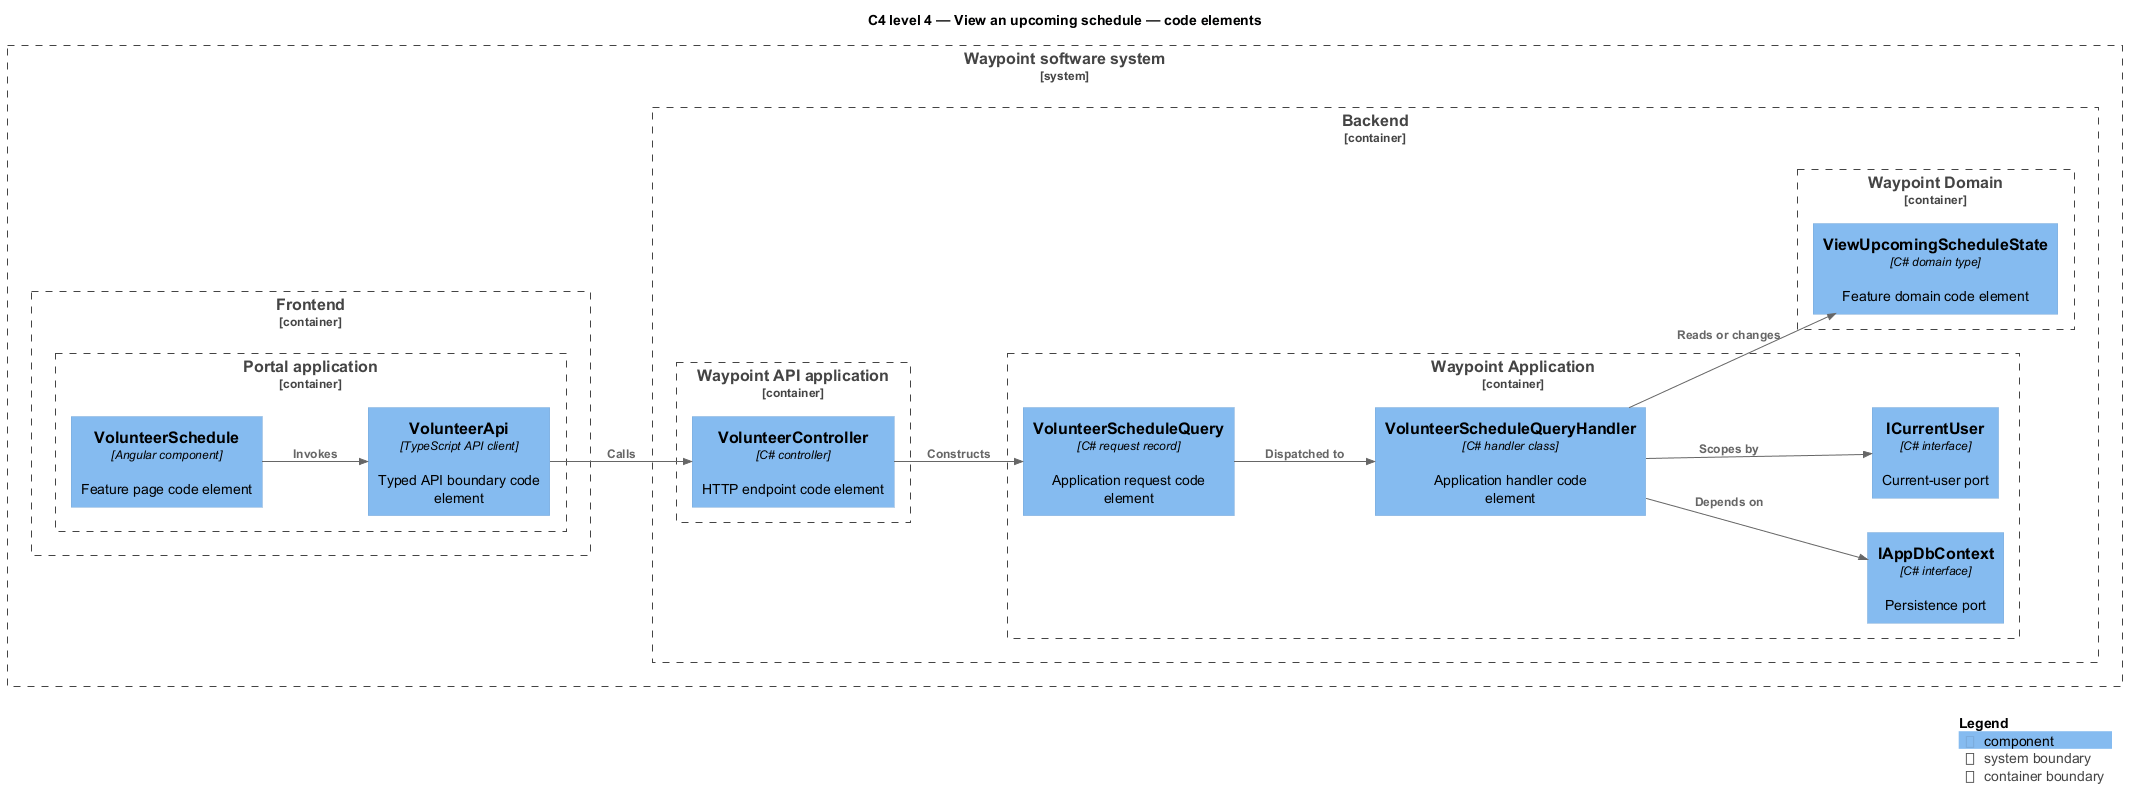

The diagram above was rendered by PlantUML. Its source (embedded in the PNG):
@startuml
!include <C4/C4_Component>
LAYOUT_LEFT_RIGHT()
title C4 level 4 — View an upcoming schedule — code elements
System_Boundary(waypoint, "Waypoint software system") {
  Container_Boundary(frontend, "Frontend") {
    Container_Boundary(frontend_app, "Portal application") {
      Component(page, "VolunteerSchedule", "Angular component", "Feature page code element")
      Component(client, "VolunteerApi", "TypeScript API client", "Typed API boundary code element")
    }
  }
  Container_Boundary(backend, "Backend") {
    Container_Boundary(api_app, "Waypoint API application") {
      Component(controller, "VolunteerController", "C# controller", "HTTP endpoint code element")
    }
    Container_Boundary(application, "Waypoint Application") {
      Component(request, "VolunteerScheduleQuery", "C# request record", "Application request code element")
      Component(handler, "VolunteerScheduleQueryHandler", "C# handler class", "Application handler code element")
      Component(dbport, "IAppDbContext", "C# interface", "Persistence port")
      Component(current, "ICurrentUser", "C# interface", "Current-user port")
    }
    Container_Boundary(domain, "Waypoint Domain") {
      Component(entity, "ViewUpcomingScheduleState", "C# domain type", "Feature domain code element")
    }
  }
}
Rel(page, client, "Invokes")
Rel(client, controller, "Calls")
Rel(controller, request, "Constructs")
Rel(request, handler, "Dispatched to")
Rel(handler, dbport, "Depends on")
Rel(handler, current, "Scopes by")
Rel(handler, entity, "Reads or changes")
SHOW_LEGEND()
@enduml